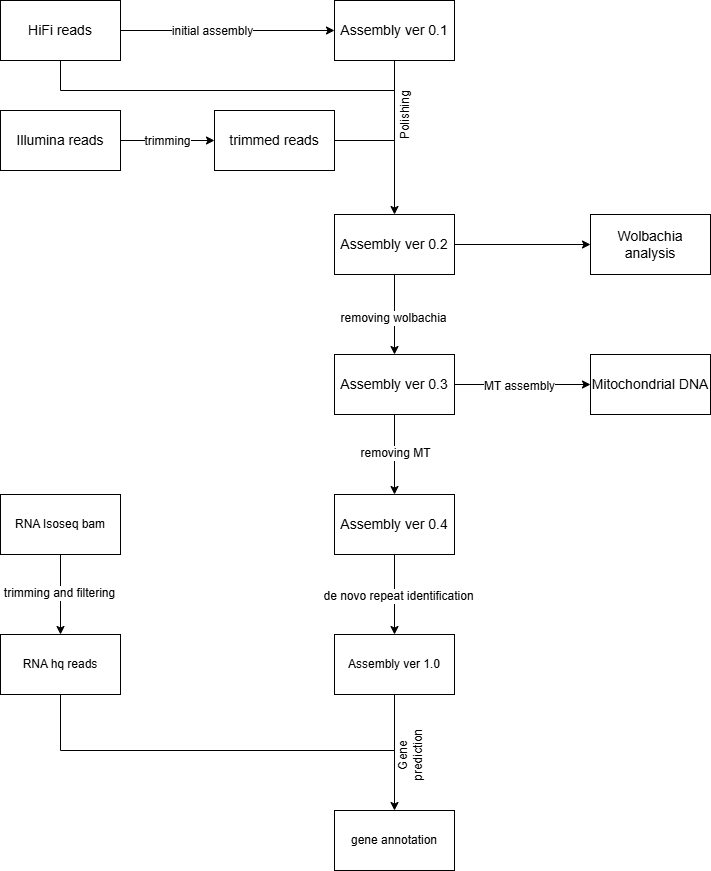

The diagram above was exported from draw.io. Its source (the exported page's mxGraphModel, read from the mxfile embedded in the PNG):
<mxGraphModel dx="1434" dy="780" grid="1" gridSize="10" guides="1" tooltips="1" connect="1" arrows="1" fold="1" page="1" pageScale="1" pageWidth="827" pageHeight="1169" math="0" shadow="0">
  <root>
    <mxCell id="0" />
    <mxCell id="1" parent="0" />
    <mxCell id="dAxkez7uhT99_Kjwv05U-5" value="" style="edgeStyle=orthogonalEdgeStyle;rounded=0;orthogonalLoop=1;jettySize=auto;html=1;" edge="1" parent="1" source="dAxkez7uhT99_Kjwv05U-1" target="dAxkez7uhT99_Kjwv05U-4">
      <mxGeometry relative="1" as="geometry" />
    </mxCell>
    <mxCell id="dAxkez7uhT99_Kjwv05U-6" value="initial assembly" style="edgeLabel;html=1;align=center;verticalAlign=middle;resizable=0;points=[];fontSize=12;" vertex="1" connectable="0" parent="dAxkez7uhT99_Kjwv05U-5">
      <mxGeometry x="-0.15" relative="1" as="geometry">
        <mxPoint as="offset" />
      </mxGeometry>
    </mxCell>
    <mxCell id="dAxkez7uhT99_Kjwv05U-1" value="HiFi reads" style="rounded=0;whiteSpace=wrap;html=1;fontSize=14;" vertex="1" parent="1">
      <mxGeometry x="70" y="40" width="120" height="60" as="geometry" />
    </mxCell>
    <mxCell id="dAxkez7uhT99_Kjwv05U-8" value="" style="edgeStyle=orthogonalEdgeStyle;rounded=0;orthogonalLoop=1;jettySize=auto;html=1;" edge="1" parent="1" source="dAxkez7uhT99_Kjwv05U-2" target="dAxkez7uhT99_Kjwv05U-7">
      <mxGeometry relative="1" as="geometry" />
    </mxCell>
    <mxCell id="dAxkez7uhT99_Kjwv05U-10" value="trimming" style="edgeLabel;html=1;align=center;verticalAlign=middle;resizable=0;points=[];fontSize=12;" vertex="1" connectable="0" parent="dAxkez7uhT99_Kjwv05U-8">
      <mxGeometry x="-0.1" y="2" relative="1" as="geometry">
        <mxPoint x="4" y="2" as="offset" />
      </mxGeometry>
    </mxCell>
    <mxCell id="dAxkez7uhT99_Kjwv05U-2" value="Illumina reads" style="rounded=0;whiteSpace=wrap;html=1;fontSize=14;" vertex="1" parent="1">
      <mxGeometry x="70" y="150" width="120" height="60" as="geometry" />
    </mxCell>
    <mxCell id="dAxkez7uhT99_Kjwv05U-34" value="" style="edgeStyle=orthogonalEdgeStyle;rounded=0;orthogonalLoop=1;jettySize=auto;html=1;" edge="1" parent="1" source="dAxkez7uhT99_Kjwv05U-3" target="dAxkez7uhT99_Kjwv05U-33">
      <mxGeometry relative="1" as="geometry" />
    </mxCell>
    <mxCell id="dAxkez7uhT99_Kjwv05U-35" value="trimming and filtering" style="edgeLabel;html=1;align=center;verticalAlign=middle;resizable=0;points=[];fontSize=12;" vertex="1" connectable="0" parent="dAxkez7uhT99_Kjwv05U-34">
      <mxGeometry x="-0.0583" y="-2" relative="1" as="geometry">
        <mxPoint as="offset" />
      </mxGeometry>
    </mxCell>
    <mxCell id="dAxkez7uhT99_Kjwv05U-3" value="RNA Isoseq bam" style="rounded=0;whiteSpace=wrap;html=1;" vertex="1" parent="1">
      <mxGeometry x="70" y="534" width="120" height="60" as="geometry" />
    </mxCell>
    <mxCell id="dAxkez7uhT99_Kjwv05U-14" value="" style="edgeStyle=orthogonalEdgeStyle;rounded=0;orthogonalLoop=1;jettySize=auto;html=1;" edge="1" parent="1" source="dAxkez7uhT99_Kjwv05U-4" target="dAxkez7uhT99_Kjwv05U-13">
      <mxGeometry relative="1" as="geometry" />
    </mxCell>
    <mxCell id="dAxkez7uhT99_Kjwv05U-4" value="Assembly ver 0.1" style="rounded=0;whiteSpace=wrap;html=1;fontSize=14;" vertex="1" parent="1">
      <mxGeometry x="404" y="40" width="120" height="60" as="geometry" />
    </mxCell>
    <mxCell id="dAxkez7uhT99_Kjwv05U-7" value="trimmed reads" style="rounded=0;whiteSpace=wrap;html=1;fontSize=14;" vertex="1" parent="1">
      <mxGeometry x="284" y="150" width="120" height="60" as="geometry" />
    </mxCell>
    <mxCell id="dAxkez7uhT99_Kjwv05U-17" value="" style="edgeStyle=orthogonalEdgeStyle;rounded=0;orthogonalLoop=1;jettySize=auto;html=1;" edge="1" parent="1" source="dAxkez7uhT99_Kjwv05U-13" target="dAxkez7uhT99_Kjwv05U-16">
      <mxGeometry relative="1" as="geometry" />
    </mxCell>
    <mxCell id="dAxkez7uhT99_Kjwv05U-18" value="removing wolbachia" style="edgeLabel;html=1;align=center;verticalAlign=middle;resizable=0;points=[];fontSize=12;" vertex="1" connectable="0" parent="dAxkez7uhT99_Kjwv05U-17">
      <mxGeometry x="0.075" y="-2" relative="1" as="geometry">
        <mxPoint as="offset" />
      </mxGeometry>
    </mxCell>
    <mxCell id="dAxkez7uhT99_Kjwv05U-46" value="" style="edgeStyle=orthogonalEdgeStyle;rounded=0;orthogonalLoop=1;jettySize=auto;html=1;" edge="1" parent="1" source="dAxkez7uhT99_Kjwv05U-13" target="dAxkez7uhT99_Kjwv05U-45">
      <mxGeometry relative="1" as="geometry" />
    </mxCell>
    <mxCell id="dAxkez7uhT99_Kjwv05U-13" value="Assembly ver 0.2" style="rounded=0;whiteSpace=wrap;html=1;fontSize=14;" vertex="1" parent="1">
      <mxGeometry x="404" y="254" width="120" height="60" as="geometry" />
    </mxCell>
    <mxCell id="dAxkez7uhT99_Kjwv05U-20" value="" style="edgeStyle=orthogonalEdgeStyle;rounded=0;orthogonalLoop=1;jettySize=auto;html=1;" edge="1" parent="1" source="dAxkez7uhT99_Kjwv05U-16" target="dAxkez7uhT99_Kjwv05U-19">
      <mxGeometry relative="1" as="geometry" />
    </mxCell>
    <mxCell id="dAxkez7uhT99_Kjwv05U-24" value="removing MT" style="edgeLabel;html=1;align=center;verticalAlign=middle;resizable=0;points=[];fontSize=12;" vertex="1" connectable="0" parent="dAxkez7uhT99_Kjwv05U-20">
      <mxGeometry x="-0.05" y="-3" relative="1" as="geometry">
        <mxPoint x="3" as="offset" />
      </mxGeometry>
    </mxCell>
    <mxCell id="dAxkez7uhT99_Kjwv05U-22" value="" style="edgeStyle=orthogonalEdgeStyle;rounded=0;orthogonalLoop=1;jettySize=auto;html=1;" edge="1" parent="1" source="dAxkez7uhT99_Kjwv05U-16" target="dAxkez7uhT99_Kjwv05U-21">
      <mxGeometry relative="1" as="geometry" />
    </mxCell>
    <mxCell id="dAxkez7uhT99_Kjwv05U-23" value="MT assembly" style="edgeLabel;html=1;align=center;verticalAlign=middle;resizable=0;points=[];fontSize=12;" vertex="1" connectable="0" parent="dAxkez7uhT99_Kjwv05U-22">
      <mxGeometry x="-0.0566" y="-1" relative="1" as="geometry">
        <mxPoint as="offset" />
      </mxGeometry>
    </mxCell>
    <mxCell id="dAxkez7uhT99_Kjwv05U-16" value="Assembly ver 0.3" style="rounded=0;whiteSpace=wrap;html=1;fontSize=14;" vertex="1" parent="1">
      <mxGeometry x="404" y="394" width="120" height="60" as="geometry" />
    </mxCell>
    <mxCell id="dAxkez7uhT99_Kjwv05U-26" value="" style="edgeStyle=orthogonalEdgeStyle;rounded=0;orthogonalLoop=1;jettySize=auto;html=1;" edge="1" parent="1" source="dAxkez7uhT99_Kjwv05U-19" target="dAxkez7uhT99_Kjwv05U-25">
      <mxGeometry relative="1" as="geometry" />
    </mxCell>
    <mxCell id="dAxkez7uhT99_Kjwv05U-27" value="Text" style="edgeLabel;html=1;align=center;verticalAlign=middle;resizable=0;points=[];" vertex="1" connectable="0" parent="dAxkez7uhT99_Kjwv05U-26">
      <mxGeometry x="-0.1" relative="1" as="geometry">
        <mxPoint y="4" as="offset" />
      </mxGeometry>
    </mxCell>
    <mxCell id="dAxkez7uhT99_Kjwv05U-28" value="de novo repeat identification" style="edgeLabel;html=1;align=center;verticalAlign=middle;resizable=0;points=[];fontSize=12;" vertex="1" connectable="0" parent="dAxkez7uhT99_Kjwv05U-26">
      <mxGeometry x="0.025" y="3" relative="1" as="geometry">
        <mxPoint as="offset" />
      </mxGeometry>
    </mxCell>
    <mxCell id="dAxkez7uhT99_Kjwv05U-19" value="Assembly ver 0.4" style="rounded=0;whiteSpace=wrap;html=1;fontSize=14;" vertex="1" parent="1">
      <mxGeometry x="404" y="534" width="120" height="60" as="geometry" />
    </mxCell>
    <mxCell id="dAxkez7uhT99_Kjwv05U-21" value="Mitochondrial DNA" style="rounded=0;whiteSpace=wrap;html=1;fontSize=14;" vertex="1" parent="1">
      <mxGeometry x="660" y="394" width="120" height="60" as="geometry" />
    </mxCell>
    <mxCell id="dAxkez7uhT99_Kjwv05U-37" value="" style="edgeStyle=orthogonalEdgeStyle;rounded=0;orthogonalLoop=1;jettySize=auto;html=1;" edge="1" parent="1" source="dAxkez7uhT99_Kjwv05U-25" target="dAxkez7uhT99_Kjwv05U-36">
      <mxGeometry relative="1" as="geometry" />
    </mxCell>
    <mxCell id="dAxkez7uhT99_Kjwv05U-25" value="Assembly ver 1.0" style="rounded=0;whiteSpace=wrap;html=1;" vertex="1" parent="1">
      <mxGeometry x="404" y="674" width="120" height="60" as="geometry" />
    </mxCell>
    <mxCell id="dAxkez7uhT99_Kjwv05U-31" value="" style="endArrow=none;html=1;rounded=0;exitX=0.5;exitY=1;exitDx=0;exitDy=0;" edge="1" parent="1" source="dAxkez7uhT99_Kjwv05U-1">
      <mxGeometry width="50" height="50" relative="1" as="geometry">
        <mxPoint x="340" y="300" as="sourcePoint" />
        <mxPoint x="464" y="130" as="targetPoint" />
        <Array as="points">
          <mxPoint x="130" y="130" />
        </Array>
      </mxGeometry>
    </mxCell>
    <mxCell id="dAxkez7uhT99_Kjwv05U-32" value="" style="endArrow=none;html=1;rounded=0;exitX=1;exitY=0.5;exitDx=0;exitDy=0;" edge="1" parent="1" source="dAxkez7uhT99_Kjwv05U-7">
      <mxGeometry width="50" height="50" relative="1" as="geometry">
        <mxPoint x="340" y="300" as="sourcePoint" />
        <mxPoint x="464" y="180" as="targetPoint" />
      </mxGeometry>
    </mxCell>
    <mxCell id="dAxkez7uhT99_Kjwv05U-33" value="RNA hq reads" style="rounded=0;whiteSpace=wrap;html=1;" vertex="1" parent="1">
      <mxGeometry x="70" y="674" width="120" height="60" as="geometry" />
    </mxCell>
    <mxCell id="dAxkez7uhT99_Kjwv05U-36" value="gene annotation" style="rounded=0;whiteSpace=wrap;html=1;" vertex="1" parent="1">
      <mxGeometry x="404" y="850" width="120" height="60" as="geometry" />
    </mxCell>
    <mxCell id="dAxkez7uhT99_Kjwv05U-39" value="Polishing" style="text;html=1;align=center;verticalAlign=middle;whiteSpace=wrap;rounded=0;rotation=-90;" vertex="1" parent="1">
      <mxGeometry x="445" y="145" width="60" height="20" as="geometry" />
    </mxCell>
    <mxCell id="dAxkez7uhT99_Kjwv05U-40" value="" style="endArrow=none;html=1;rounded=0;exitX=0.5;exitY=1;exitDx=0;exitDy=0;" edge="1" parent="1" source="dAxkez7uhT99_Kjwv05U-33">
      <mxGeometry width="50" height="50" relative="1" as="geometry">
        <mxPoint x="210" y="860" as="sourcePoint" />
        <mxPoint x="464" y="790" as="targetPoint" />
        <Array as="points">
          <mxPoint x="130" y="790" />
        </Array>
      </mxGeometry>
    </mxCell>
    <mxCell id="dAxkez7uhT99_Kjwv05U-44" value="Gene prediction" style="text;html=1;align=center;verticalAlign=middle;whiteSpace=wrap;rounded=0;rotation=-90;" vertex="1" parent="1">
      <mxGeometry x="450" y="780" width="60" height="30" as="geometry" />
    </mxCell>
    <mxCell id="dAxkez7uhT99_Kjwv05U-45" value="Wolbachia analysis" style="rounded=0;whiteSpace=wrap;html=1;fontSize=14;" vertex="1" parent="1">
      <mxGeometry x="660" y="254" width="120" height="60" as="geometry" />
    </mxCell>
  </root>
</mxGraphModel>